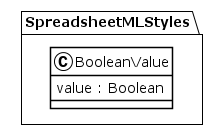

The diagram above was rendered by PlantUML. Its source (embedded in the PNG):
@startuml
!theme plain
package SpreadsheetMLStyles {
class BooleanValue {
	 value : Boolean
}
}
@enduml